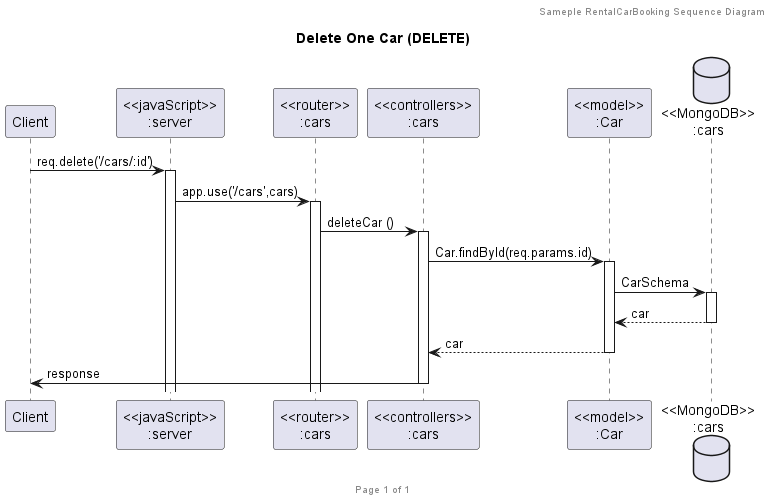

The diagram above was rendered by PlantUML. Its source (embedded in the PNG):
@startuml Delete One Car (DELETE)

header Sameple RentalCarBooking Sequence Diagram
footer Page %page% of %lastpage%
title "Delete One Car (DELETE)"

participant "Client" as client
participant "<<javaScript>>\n:server" as server
participant "<<router>>\n:cars" as routerCars
participant "<<controllers>>\n:cars" as controllersCars
participant "<<model>>\n:Car" as modelCar
database "<<MongoDB>>\n:cars" as CarsDatabase

client->server ++:req.delete('/cars/:id')
server->routerCars ++:app.use('/cars',cars)
routerCars -> controllersCars ++:deleteCar ()
controllersCars->modelCar ++:Car.findById(req.params.id)
modelCar->CarsDatabase ++:CarSchema
CarsDatabase --> modelCar --: car
modelCar --> controllersCars --:  car
controllersCars->client --:response

@enduml